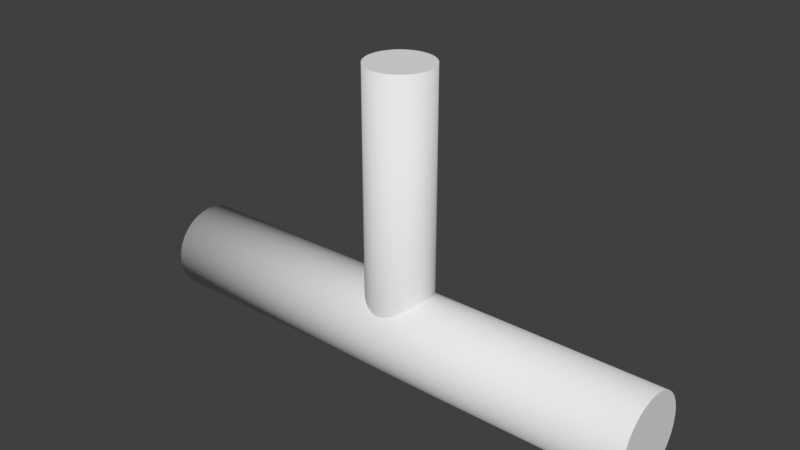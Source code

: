 # Source: THandle.blend  (saved by Blender 2.79.0; exported with 4.5.12 LTS)
import bpy
from mathutils import Matrix  # noqa: F401  (used for matrix-valued properties, if any)

bpy.ops.wm.read_factory_settings(use_empty=True)
scene = bpy.context.scene
scene.name = 'Scene'

# ---- collections
col_collection_1 = bpy.data.collections.new('Collection 1'); scene.collection.children.link(col_collection_1)

# ---- world
world_world = bpy.data.worlds.new('World'); scene.world = world_world
world_world.color = (0.05088, 0.05088, 0.05088)
world_world.use_sun_shadow = False
world_world.sun_shadow_jitter_overblur = 0.0
world_world.cycles.sampling_method = 'MANUAL'

# ---- meshes
me_cylinder = bpy.data.meshes.new('Cylinder')
me_cylinder.from_pydata([(-3.0, 0.5, -0.3073), (3.0, 0.5, -0.3073), (-3.0, 0.4904, -0.4049), (3.0, 0.4904, -0.4049), (-3.0, 0.4619, -0.4987), (3.0, 0.4619, -0.4987), (-3.0, 0.4157, -0.5851), (3.0, 0.4157, -0.5851), (-3.0, 0.3536, -0.6609), (3.0, 0.3536, -0.6609), (-3.0, 0.2778, -0.723), (3.0, 0.2778, -0.723), (-3.0, 0.1913, -0.7693), (3.0, 0.1913, -0.7693), (-3.0, 0.09755, -0.7977), (3.0, 0.09755, -0.7977), (-3.0, 3.775e-08, -0.8073), (3.0, 3.775e-08, -0.8073), (-3.0, -0.09755, -0.7977), (3.0, -0.09755, -0.7977), (-3.0, -0.1913, -0.7693), (3.0, -0.1913, -0.7693), (-3.0, -0.2778, -0.723), (3.0, -0.2778, -0.723), (-3.0, -0.3536, -0.6609), (3.0, -0.3536, -0.6609), (-3.0, -0.4157, -0.5851), (3.0, -0.4157, -0.5851), (-3.0, -0.4619, -0.4987), (3.0, -0.4619, -0.4987), (-3.0, -0.4904, -0.4049), (3.0, -0.4904, -0.4049), (-3.0, -0.5, -0.3073), (3.0, -0.5, -0.3073), (-3.0, -0.4904, -0.2098), (3.0, -0.4904, -0.2098), (-3.0, -0.4619, -0.116), (3.0, -0.4619, -0.116), (-3.0, -0.4157, -0.02953), (3.0, -0.4157, -0.02953), (-3.0, -0.3536, 0.04624), (3.0, -0.3536, 0.04624), (-3.0, -0.2778, 0.1084), (3.0, -0.2778, 0.1084), (-3.0, -0.1913, 0.1546), (3.0, -0.1913, 0.1546), (-3.0, -0.09754, 0.1831), (3.0, -0.09754, 0.1831), (-3.0, 4.828e-07, 0.1927), (3.0, 4.828e-07, 0.1927), (-3.0, 0.09755, 0.1831), (3.0, 0.09755, 0.1831), (-3.0, 0.1913, 0.1546), (3.0, 0.1913, 0.1546), (-3.0, 0.2778, 0.1084), (3.0, 0.2778, 0.1084), (-3.0, 0.3536, 0.04624), (3.0, 0.3536, 0.04624), (-3.0, 0.4157, -0.02953), (3.0, 0.4157, -0.02953), (-3.0, 0.4619, -0.116), (3.0, 0.4619, -0.116), (-3.0, 0.4904, -0.2098), (3.0, 0.4904, -0.2098), (-1.967e-07, 0.375, 2.693), (-0.07316, 0.3678, 2.693), (-0.1435, 0.3465, 2.693), (-0.2083, 0.3118, 2.693), (-0.2652, 0.2652, 2.693), (-0.3118, 0.2083, 2.693), (-0.3465, 0.1435, 2.693), (-0.3678, 0.07316, 2.693), (-0.375, 2.831e-08, 2.693), (-0.3678, -0.07316, 2.693), (-0.3465, -0.1435, 2.693), (-0.3118, -0.2083, 2.693), (-0.2652, -0.2652, 2.693), (-0.2083, -0.3118, 2.693), (-0.1435, -0.3465, 2.693), (-0.07316, -0.3678, 2.693), (-7.456e-08, -0.375, 2.693), (0.07316, -0.3678, 2.693), (0.1435, -0.3465, 2.693), (0.2083, -0.3118, 2.693), (0.2652, -0.2652, 2.693), (0.3118, -0.2083, 2.693), (0.3465, -0.1435, 2.693), (0.3678, -0.07316, 2.693), (0.375, 3.621e-07, 2.693), (0.3678, 0.07316, 2.693), (0.3465, 0.1435, 2.693), (0.3118, 0.2083, 2.693), (0.2652, 0.2652, 2.693), (0.2083, 0.3118, 2.693), (0.1435, 0.3465, 2.693), (0.07316, 0.3678, 2.693), (-0.3465, -0.1435, 0.1691), (0.3209, -0.1913, 0.1546), (-0.3209, -0.1913, 0.1546), (0.3118, -0.2083, 0.1455), (-0.3118, -0.2083, 0.1455), (-0.2498, -0.2778, 0.1084), (-0.2652, -0.2652, 0.1152), (0.2498, -0.2778, 0.1084), (0.2652, -0.2652, 0.1152), (-0.2083, -0.3118, 0.0805), (0.2083, -0.3118, 0.0805), (-0.3604, -0.09754, 0.1831), (0.3465, -0.1435, 0.1691), (0.3604, -0.09754, 0.1831), (-0.1201, -0.3536, 0.04624), (-0.07316, -0.3678, 0.02889), (2.785e-07, -0.375, 0.02011), (0.07316, -0.3678, 0.02889), (0.1201, -0.3536, 0.04624), (-0.3678, -0.07316, 0.1855), (0.3678, -0.07316, 0.1855), (-0.1435, -0.3465, 0.05206), (0.1435, -0.3465, 0.05206), (-0.1201, 0.3536, 0.04624), (-0.07316, 0.3678, 0.02889), (1.564e-07, 0.375, 0.02011), (0.07316, 0.3678, 0.02889), (0.1201, 0.3536, 0.04624), (-0.1435, 0.3465, 0.05206), (0.1435, 0.3465, 0.05206), (-0.2498, 0.2778, 0.1084), (0.2498, 0.2778, 0.1084), (0.2083, 0.3118, 0.0805), (-0.2083, 0.3118, 0.0805), (0.375, 4.828e-07, 0.1927), (-0.375, 4.828e-07, 0.1927), (0.3604, 0.09755, 0.1831), (0.3678, 0.07316, 0.1855), (-0.3678, 0.07316, 0.1855), (-0.3604, 0.09755, 0.1831), (0.3209, 0.1913, 0.1546), (0.3118, 0.2083, 0.1455), (-0.3118, 0.2083, 0.1455), (-0.3209, 0.1913, 0.1546), (-0.2652, 0.2652, 0.1152), (0.2652, 0.2652, 0.1152), (0.3465, 0.1435, 0.1691), (-0.3465, 0.1435, 0.1691)], [], [(0, 1, 3, 2), (2, 3, 5, 4), (4, 5, 7, 6), (6, 7, 9, 8), (8, 9, 11, 10), (10, 11, 13, 12), (12, 13, 15, 14), (14, 15, 17, 16), (16, 17, 19, 18), (18, 19, 21, 20), (20, 21, 23, 22), (22, 23, 25, 24), (24, 25, 27, 26), (26, 27, 29, 28), (28, 29, 31, 30), (30, 31, 33, 32), (32, 33, 35, 34), (34, 35, 37, 36), (36, 37, 39, 38), (38, 39, 41, 40), (40, 41, 43, 42), (42, 43, 45, 44), (44, 45, 47, 46), (46, 47, 49, 48), (48, 49, 51, 50), (50, 51, 53, 52), (52, 53, 55, 54), (54, 55, 57, 56), (56, 57, 59, 58), (58, 59, 61, 60), (3, 1, 63, 61, 59, 57, 55, 53, 51, 49, 47, 45, 43, 41, 39, 37, 35, 33, 31, 29, 27, 25, 23, 21, 19, 17, 15, 13, 11, 9, 7, 5), (60, 61, 63, 62), (62, 63, 1, 0), (0, 2, 4, 6, 8, 10, 12, 14, 16, 18, 20, 22, 24, 26, 28, 30, 32, 34, 36, 38, 40, 42, 44, 46, 48, 50, 52, 54, 56, 58, 60, 62), (64, 121, 120, 65), (65, 120, 119, 124, 66), (66, 124, 129, 67), (67, 129, 126, 140, 68), (68, 140, 138, 69), (69, 138, 139, 143, 70), (70, 143, 135, 134, 71), (71, 134, 131, 72), (72, 131, 115, 73), (73, 115, 107, 96, 74), (74, 96, 98, 100, 75), (75, 100, 102, 76), (76, 102, 101, 105, 77), (77, 105, 117, 78), (78, 117, 110, 111, 79), (79, 111, 112, 80), (80, 112, 113, 81), (81, 113, 114, 118, 82), (82, 118, 106, 83), (83, 106, 103, 104, 84), (84, 104, 99, 85), (85, 99, 97, 108, 86), (86, 108, 109, 116, 87), (87, 116, 130, 88), (88, 130, 133, 89), (89, 133, 132, 142, 90), (90, 142, 136, 137, 91), (91, 137, 141, 92), (92, 141, 127, 128, 93), (93, 128, 125, 94), (94, 125, 123, 122, 95), (95, 122, 121, 64), (64, 65, 66, 67, 68, 69, 70, 71, 72, 73, 74, 75, 76, 77, 78, 79, 80, 81, 82, 83, 84, 85, 86, 87, 88, 89, 90, 91, 92, 93, 94, 95)])
me_cylinder.polygons.foreach_set('use_smooth', [1, 1, 1, 1, 1, 1, 1, 1, 1, 1, 1, 1, 1, 1, 1, 1, 1, 1, 1, 1, 1, 1, 1, 1, 1, 1, 1, 1, 1, 1, 0, 1, 1, 0, 1, 1, 1, 1, 1, 1, 1, 1, 1, 1, 1, 1, 1, 1, 1, 1, 1, 1, 1, 1, 1, 1, 1, 1, 1, 1, 1, 1, 1, 1, 1, 1, 0])
me_cylinder.use_remesh_preserve_volume = False
me_cylinder.use_remesh_preserve_attributes = False
me_cylinder.use_mirror_vertex_groups = False
me_cylinder.update()

# ---- objects
ob_cylinder = bpy.data.objects.new('Cylinder', me_cylinder)

# ---- transforms, parenting, visibility, modifiers, constraints
ob_cylinder.location = (0.0, 0.0, 0.0)
ob_cylinder.lineart.crease_threshold = 0.0

# ---- collection membership
col_collection_1.objects.link(ob_cylinder)

# ---- scene / render settings (as saved in the file)
scene.frame_start = 1; scene.frame_end = 250; scene.frame_set(1)
scene.render.engine = 'BLENDER_EEVEE_NEXT'
scene.render.resolution_percentage = 50
scene.render.dither_intensity = 0.0
scene.cycles.use_denoising = False
scene.cycles.samples = 128
scene.cycles.sampling_pattern = 'TABULATED_SOBOL'
scene.cycles.use_adaptive_sampling = False
scene.cycles.use_light_tree = False
scene.cycles.blur_glossy = 0.0
scene.cycles.sample_clamp_indirect = 0.0
scene.view_settings.view_transform = 'Standard'
bpy.context.view_layer.update()

# ---- added for rendering (the .blend has no active camera and no usable light): camera, sun
cam_auto = bpy.data.cameras.new('AutoCamera')
cam_auto.lens = 50.0
cam_auto.sensor_width = 36.0
cam_auto.clip_end = 1000.0
ob_auto_camera = bpy.data.objects.new('AutoCamera', cam_auto)
scene.collection.objects.link(ob_auto_camera)
ob_auto_camera.location = (6.49307, -7.79169, 6.13714)
ob_auto_camera.rotation_euler = (1.09748, -7.21219e-08, 0.694738)
scene.camera = ob_auto_camera
light_auto_sun = bpy.data.lights.new('AutoSun', 'SUN')
light_auto_sun.energy = 3.0
light_auto_sun.angle = 0.0523599
ob_auto_sun = bpy.data.objects.new('AutoSun', light_auto_sun)
scene.collection.objects.link(ob_auto_sun)
ob_auto_sun.rotation_euler = (0.872665, 0.174533, 0.523599)
bpy.context.view_layer.update()
